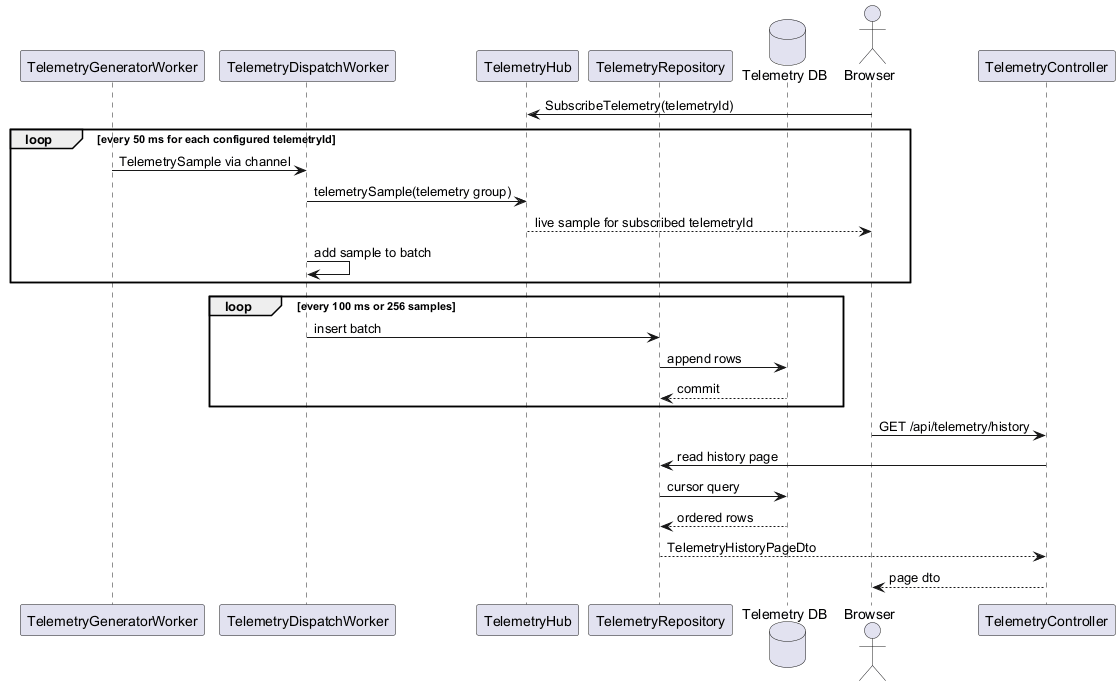

The diagram above was rendered by PlantUML. Its source (embedded in the PNG):
@startuml
participant TelemetryGeneratorWorker
participant TelemetryDispatchWorker
participant TelemetryHub
participant TelemetryRepository
database "Telemetry DB" as Db
actor Browser
participant TelemetryController

Browser -> TelemetryHub : SubscribeTelemetry(telemetryId)

loop every 50 ms for each configured telemetryId
  TelemetryGeneratorWorker -> TelemetryDispatchWorker : TelemetrySample via channel
  TelemetryDispatchWorker -> TelemetryHub : telemetrySample(telemetry group)
  TelemetryHub --> Browser : live sample for subscribed telemetryId
  TelemetryDispatchWorker -> TelemetryDispatchWorker : add sample to batch
end

loop every 100 ms or 256 samples
  TelemetryDispatchWorker -> TelemetryRepository : insert batch
  TelemetryRepository -> Db : append rows
  Db --> TelemetryRepository : commit
end

Browser -> TelemetryController : GET /api/telemetry/history
TelemetryController -> TelemetryRepository : read history page
TelemetryRepository -> Db : cursor query
Db --> TelemetryRepository : ordered rows
TelemetryRepository --> TelemetryController : TelemetryHistoryPageDto
TelemetryController --> Browser : page dto
@enduml